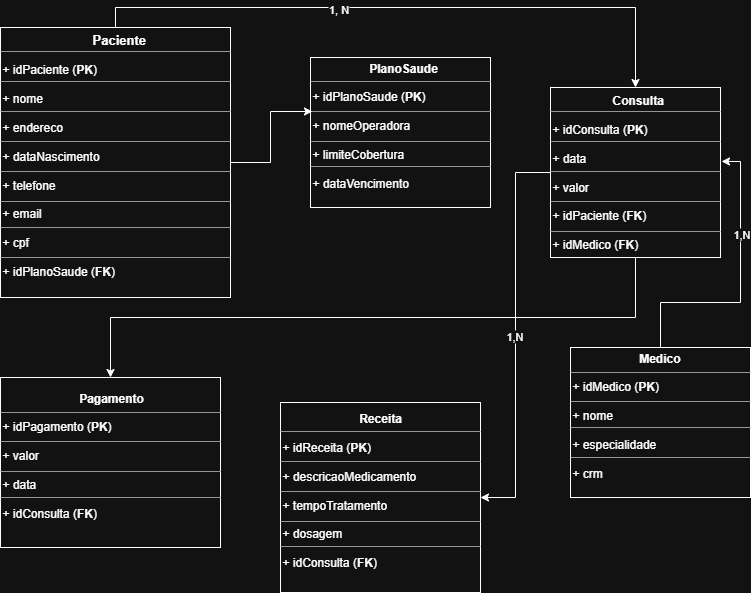

The diagram above was exported from draw.io. Its source (the exported page's mxGraphModel, read from the mxfile embedded in the PNG):
<mxGraphModel dx="872" dy="465" grid="1" gridSize="10" guides="1" tooltips="1" connect="1" arrows="1" fold="1" page="1" pageScale="1" pageWidth="850" pageHeight="1100" math="0" shadow="0">
  <root>
    <mxCell id="0" />
    <mxCell id="1" parent="0" />
    <mxCell id="mypFU_Zs3mzoWKlXoOm6-46" value="" style="group;fillColor=#f5f5f5;strokeColor=#666666;gradientColor=#b3b3b3;" vertex="1" connectable="0" parent="1">
      <mxGeometry x="10" y="80" width="230" height="270" as="geometry" />
    </mxCell>
    <mxCell id="mypFU_Zs3mzoWKlXoOm6-37" value="&lt;div style=&quot;text-align: center;&quot;&gt;&amp;nbsp; &amp;nbsp; &amp;nbsp; &amp;nbsp; &amp;nbsp; &amp;nbsp; &amp;nbsp; &amp;nbsp; &amp;nbsp; &amp;nbsp; &amp;nbsp; &amp;nbsp; &amp;nbsp; &amp;nbsp;&lt;b&gt;&lt;font style=&quot;font-size: 13px;&quot;&gt;Paciente&lt;/font&gt;&lt;/b&gt;&lt;/div&gt;&lt;div style=&quot;text-align: center;&quot;&gt;&lt;br&gt;&lt;/div&gt;&lt;div&gt;+ idPaciente (&lt;b&gt;PK&lt;/b&gt;)&lt;/div&gt;&lt;div&gt;&lt;br&gt;&lt;/div&gt;&lt;div&gt;+ nome&lt;/div&gt;&lt;div&gt;&lt;br&gt;&lt;/div&gt;&lt;div&gt;+ endereco&lt;/div&gt;&lt;div&gt;&lt;br&gt;&lt;/div&gt;&lt;div&gt;+ dataNascimento&lt;/div&gt;&lt;div&gt;&lt;br&gt;&lt;/div&gt;&lt;div&gt;+ telefone&lt;/div&gt;&lt;div&gt;&lt;br&gt;&lt;/div&gt;&lt;div&gt;+ email&lt;/div&gt;&lt;div&gt;&lt;br&gt;&lt;/div&gt;&lt;div&gt;+ cpf&lt;/div&gt;&lt;div&gt;&lt;br&gt;&lt;/div&gt;&lt;div&gt;+ idPlanoSaude (&lt;b&gt;FK&lt;/b&gt;)&lt;/div&gt;&lt;div&gt;&lt;br&gt;&lt;/div&gt;" style="html=1;whiteSpace=wrap;align=left;" vertex="1" parent="mypFU_Zs3mzoWKlXoOm6-46">
      <mxGeometry width="230" height="270" as="geometry" />
    </mxCell>
    <mxCell id="mypFU_Zs3mzoWKlXoOm6-38" value="" style="line;strokeWidth=1;fillColor=none;align=left;verticalAlign=middle;spacingTop=-1;spacingLeft=3;spacingRight=3;rotatable=0;labelPosition=right;points=[];portConstraint=eastwest;strokeColor=inherit;" vertex="1" parent="mypFU_Zs3mzoWKlXoOm6-46">
      <mxGeometry y="20" width="230" height="8" as="geometry" />
    </mxCell>
    <mxCell id="mypFU_Zs3mzoWKlXoOm6-39" value="" style="line;strokeWidth=1;fillColor=none;align=left;verticalAlign=middle;spacingTop=-1;spacingLeft=3;spacingRight=3;rotatable=0;labelPosition=right;points=[];portConstraint=eastwest;strokeColor=inherit;" vertex="1" parent="mypFU_Zs3mzoWKlXoOm6-46">
      <mxGeometry y="50" width="230" height="8" as="geometry" />
    </mxCell>
    <mxCell id="mypFU_Zs3mzoWKlXoOm6-40" value="" style="line;strokeWidth=1;fillColor=none;align=left;verticalAlign=middle;spacingTop=-1;spacingLeft=3;spacingRight=3;rotatable=0;labelPosition=right;points=[];portConstraint=eastwest;strokeColor=inherit;" vertex="1" parent="mypFU_Zs3mzoWKlXoOm6-46">
      <mxGeometry y="80" width="230" height="8" as="geometry" />
    </mxCell>
    <mxCell id="mypFU_Zs3mzoWKlXoOm6-41" value="" style="line;strokeWidth=1;fillColor=none;align=left;verticalAlign=middle;spacingTop=-1;spacingLeft=3;spacingRight=3;rotatable=0;labelPosition=right;points=[];portConstraint=eastwest;strokeColor=inherit;" vertex="1" parent="mypFU_Zs3mzoWKlXoOm6-46">
      <mxGeometry y="110" width="230" height="8" as="geometry" />
    </mxCell>
    <mxCell id="mypFU_Zs3mzoWKlXoOm6-42" value="" style="line;strokeWidth=1;fillColor=none;align=left;verticalAlign=middle;spacingTop=-1;spacingLeft=3;spacingRight=3;rotatable=0;labelPosition=right;points=[];portConstraint=eastwest;strokeColor=inherit;" vertex="1" parent="mypFU_Zs3mzoWKlXoOm6-46">
      <mxGeometry y="140" width="230" height="8" as="geometry" />
    </mxCell>
    <mxCell id="mypFU_Zs3mzoWKlXoOm6-43" value="" style="line;strokeWidth=1;fillColor=none;align=left;verticalAlign=middle;spacingTop=-1;spacingLeft=3;spacingRight=3;rotatable=0;labelPosition=right;points=[];portConstraint=eastwest;strokeColor=inherit;" vertex="1" parent="mypFU_Zs3mzoWKlXoOm6-46">
      <mxGeometry y="170" width="230" height="8" as="geometry" />
    </mxCell>
    <mxCell id="mypFU_Zs3mzoWKlXoOm6-44" value="" style="line;strokeWidth=1;fillColor=none;align=left;verticalAlign=middle;spacingTop=-1;spacingLeft=3;spacingRight=3;rotatable=0;labelPosition=right;points=[];portConstraint=eastwest;strokeColor=inherit;" vertex="1" parent="mypFU_Zs3mzoWKlXoOm6-46">
      <mxGeometry y="190" width="230" height="20" as="geometry" />
    </mxCell>
    <mxCell id="mypFU_Zs3mzoWKlXoOm6-45" value="" style="line;strokeWidth=1;fillColor=none;align=left;verticalAlign=middle;spacingTop=-1;spacingLeft=3;spacingRight=3;rotatable=0;labelPosition=right;points=[];portConstraint=eastwest;strokeColor=inherit;" vertex="1" parent="mypFU_Zs3mzoWKlXoOm6-46">
      <mxGeometry y="220" width="230" height="20" as="geometry" />
    </mxCell>
    <mxCell id="mypFU_Zs3mzoWKlXoOm6-54" value="" style="group;fillColor=#f5f5f5;gradientColor=#b3b3b3;strokeColor=#666666;" vertex="1" connectable="0" parent="1">
      <mxGeometry x="320" y="110" width="180" height="150" as="geometry" />
    </mxCell>
    <mxCell id="mypFU_Zs3mzoWKlXoOm6-48" value="&lt;div style=&quot;text-align: center;&quot;&gt;&amp;nbsp; &amp;nbsp; &amp;nbsp; &amp;nbsp; &amp;nbsp; &amp;nbsp; &amp;nbsp; &amp;nbsp; &amp;nbsp;&lt;b&gt;PlanoSaude&lt;/b&gt;&lt;/div&gt;&lt;div&gt;&lt;br&gt;&lt;/div&gt;&lt;div&gt;+ idPlanoSaude (&lt;b&gt;PK&lt;/b&gt;)&lt;/div&gt;&lt;div&gt;&lt;br&gt;&lt;/div&gt;&lt;div&gt;+ nomeOperadora&lt;/div&gt;&lt;div&gt;&lt;br&gt;&lt;/div&gt;&lt;div&gt;+ limiteCobertura&lt;/div&gt;&lt;div&gt;&lt;br&gt;&lt;/div&gt;&lt;div&gt;+ dataVencimento&lt;/div&gt;&lt;div&gt;&lt;br&gt;&lt;/div&gt;" style="html=1;whiteSpace=wrap;align=left;" vertex="1" parent="mypFU_Zs3mzoWKlXoOm6-54">
      <mxGeometry width="180" height="150" as="geometry" />
    </mxCell>
    <mxCell id="mypFU_Zs3mzoWKlXoOm6-49" value="" style="line;strokeWidth=1;fillColor=none;align=left;verticalAlign=middle;spacingTop=-1;spacingLeft=3;spacingRight=3;rotatable=0;labelPosition=right;points=[];portConstraint=eastwest;strokeColor=inherit;" vertex="1" parent="mypFU_Zs3mzoWKlXoOm6-54">
      <mxGeometry y="20" width="180" height="8" as="geometry" />
    </mxCell>
    <mxCell id="mypFU_Zs3mzoWKlXoOm6-51" value="" style="line;strokeWidth=1;fillColor=none;align=left;verticalAlign=middle;spacingTop=-1;spacingLeft=3;spacingRight=3;rotatable=0;labelPosition=right;points=[];portConstraint=eastwest;strokeColor=inherit;" vertex="1" parent="mypFU_Zs3mzoWKlXoOm6-54">
      <mxGeometry y="50" width="180" height="8" as="geometry" />
    </mxCell>
    <mxCell id="mypFU_Zs3mzoWKlXoOm6-52" value="" style="line;strokeWidth=1;fillColor=none;align=left;verticalAlign=middle;spacingTop=-1;spacingLeft=3;spacingRight=3;rotatable=0;labelPosition=right;points=[];portConstraint=eastwest;strokeColor=inherit;" vertex="1" parent="mypFU_Zs3mzoWKlXoOm6-54">
      <mxGeometry y="80" width="180" height="8" as="geometry" />
    </mxCell>
    <mxCell id="mypFU_Zs3mzoWKlXoOm6-53" value="" style="line;strokeWidth=1;fillColor=none;align=left;verticalAlign=middle;spacingTop=-1;spacingLeft=3;spacingRight=3;rotatable=0;labelPosition=right;points=[];portConstraint=eastwest;strokeColor=inherit;" vertex="1" parent="mypFU_Zs3mzoWKlXoOm6-54">
      <mxGeometry y="100" width="180" height="18" as="geometry" />
    </mxCell>
    <mxCell id="mypFU_Zs3mzoWKlXoOm6-64" value="" style="group;fillColor=#f5f5f5;gradientColor=#b3b3b3;strokeColor=#666666;" vertex="1" connectable="0" parent="1">
      <mxGeometry x="580" y="400" width="180" height="150" as="geometry" />
    </mxCell>
    <mxCell id="mypFU_Zs3mzoWKlXoOm6-55" value="&lt;div&gt;&lt;b&gt;&amp;nbsp; &amp;nbsp; &amp;nbsp; &amp;nbsp; &amp;nbsp; &amp;nbsp; &amp;nbsp; &amp;nbsp; &amp;nbsp; &amp;nbsp; Medico&lt;/b&gt;&lt;/div&gt;&lt;div&gt;&lt;br&gt;&lt;/div&gt;&lt;div&gt;+ idMedico (&lt;b&gt;PK&lt;/b&gt;)&lt;/div&gt;&lt;div&gt;&lt;br&gt;&lt;/div&gt;&lt;div&gt;+ nome&lt;/div&gt;&lt;div&gt;&lt;br&gt;&lt;/div&gt;&lt;div&gt;+ especialidade&lt;/div&gt;&lt;div&gt;&lt;br&gt;&lt;/div&gt;&lt;div&gt;+ crm&lt;/div&gt;&lt;div&gt;&lt;br&gt;&lt;/div&gt;" style="html=1;whiteSpace=wrap;align=left;" vertex="1" parent="mypFU_Zs3mzoWKlXoOm6-64">
      <mxGeometry width="180" height="150" as="geometry" />
    </mxCell>
    <mxCell id="mypFU_Zs3mzoWKlXoOm6-56" value="" style="line;strokeWidth=1;fillColor=none;align=left;verticalAlign=middle;spacingTop=-1;spacingLeft=3;spacingRight=3;rotatable=0;labelPosition=right;points=[];portConstraint=eastwest;strokeColor=inherit;" vertex="1" parent="mypFU_Zs3mzoWKlXoOm6-64">
      <mxGeometry y="21" width="180" height="8" as="geometry" />
    </mxCell>
    <mxCell id="mypFU_Zs3mzoWKlXoOm6-60" value="" style="line;strokeWidth=1;fillColor=none;align=left;verticalAlign=middle;spacingTop=-1;spacingLeft=3;spacingRight=3;rotatable=0;labelPosition=right;points=[];portConstraint=eastwest;strokeColor=inherit;" vertex="1" parent="mypFU_Zs3mzoWKlXoOm6-64">
      <mxGeometry y="50" width="180" height="8" as="geometry" />
    </mxCell>
    <mxCell id="mypFU_Zs3mzoWKlXoOm6-61" value="" style="line;strokeWidth=1;fillColor=none;align=left;verticalAlign=middle;spacingTop=-1;spacingLeft=3;spacingRight=3;rotatable=0;labelPosition=right;points=[];portConstraint=eastwest;strokeColor=inherit;" vertex="1" parent="mypFU_Zs3mzoWKlXoOm6-64">
      <mxGeometry y="70" width="180" height="20" as="geometry" />
    </mxCell>
    <mxCell id="mypFU_Zs3mzoWKlXoOm6-62" value="" style="line;strokeWidth=1;fillColor=none;align=left;verticalAlign=middle;spacingTop=-1;spacingLeft=3;spacingRight=3;rotatable=0;labelPosition=right;points=[];portConstraint=eastwest;strokeColor=inherit;" vertex="1" parent="mypFU_Zs3mzoWKlXoOm6-64">
      <mxGeometry y="100" width="180" height="20" as="geometry" />
    </mxCell>
    <mxCell id="mypFU_Zs3mzoWKlXoOm6-73" value="" style="group;fillColor=#f5f5f5;gradientColor=#b3b3b3;strokeColor=#666666;" vertex="1" connectable="0" parent="1">
      <mxGeometry x="560" y="140" width="170" height="170" as="geometry" />
    </mxCell>
    <mxCell id="mypFU_Zs3mzoWKlXoOm6-65" value="&lt;div&gt;&lt;span style=&quot;background-color: transparent; color: light-dark(rgb(0, 0, 0), rgb(255, 255, 255));&quot;&gt;&amp;nbsp; &amp;nbsp; &amp;nbsp; &amp;nbsp; &amp;nbsp; &amp;nbsp; &amp;nbsp; &amp;nbsp; &amp;nbsp; &lt;b&gt;Consulta&lt;/b&gt;&lt;/span&gt;&lt;/div&gt;&lt;br&gt;+ idConsulta (&lt;b&gt;PK&lt;/b&gt;)&lt;div&gt;&lt;br&gt;+ data&lt;/div&gt;&lt;div&gt;&lt;br&gt;+ valor&lt;/div&gt;&lt;div&gt;&lt;br&gt;+ idPaciente (&lt;b&gt;FK&lt;/b&gt;)&lt;/div&gt;&lt;div&gt;&lt;br&gt;+ idMedico (&lt;b&gt;FK&lt;/b&gt;)&lt;/div&gt;" style="html=1;whiteSpace=wrap;align=left;" vertex="1" parent="mypFU_Zs3mzoWKlXoOm6-73">
      <mxGeometry width="170" height="170" as="geometry" />
    </mxCell>
    <mxCell id="mypFU_Zs3mzoWKlXoOm6-68" value="" style="line;strokeWidth=1;fillColor=none;align=left;verticalAlign=middle;spacingTop=-1;spacingLeft=3;spacingRight=3;rotatable=0;labelPosition=right;points=[];portConstraint=eastwest;strokeColor=inherit;" vertex="1" parent="mypFU_Zs3mzoWKlXoOm6-73">
      <mxGeometry y="20" width="170" height="8" as="geometry" />
    </mxCell>
    <mxCell id="mypFU_Zs3mzoWKlXoOm6-69" value="" style="line;strokeWidth=1;fillColor=none;align=left;verticalAlign=middle;spacingTop=-1;spacingLeft=3;spacingRight=3;rotatable=0;labelPosition=right;points=[];portConstraint=eastwest;strokeColor=inherit;" vertex="1" parent="mypFU_Zs3mzoWKlXoOm6-73">
      <mxGeometry y="50" width="170" height="8" as="geometry" />
    </mxCell>
    <mxCell id="mypFU_Zs3mzoWKlXoOm6-70" value="" style="line;strokeWidth=1;fillColor=none;align=left;verticalAlign=middle;spacingTop=-1;spacingLeft=3;spacingRight=3;rotatable=0;labelPosition=right;points=[];portConstraint=eastwest;strokeColor=inherit;" vertex="1" parent="mypFU_Zs3mzoWKlXoOm6-73">
      <mxGeometry y="80" width="170" height="8" as="geometry" />
    </mxCell>
    <mxCell id="mypFU_Zs3mzoWKlXoOm6-71" value="" style="line;strokeWidth=1;fillColor=none;align=left;verticalAlign=middle;spacingTop=-1;spacingLeft=3;spacingRight=3;rotatable=0;labelPosition=right;points=[];portConstraint=eastwest;strokeColor=inherit;" vertex="1" parent="mypFU_Zs3mzoWKlXoOm6-73">
      <mxGeometry y="110" width="170" height="8" as="geometry" />
    </mxCell>
    <mxCell id="mypFU_Zs3mzoWKlXoOm6-72" value="" style="line;strokeWidth=1;fillColor=none;align=left;verticalAlign=middle;spacingTop=-1;spacingLeft=3;spacingRight=3;rotatable=0;labelPosition=right;points=[];portConstraint=eastwest;strokeColor=inherit;" vertex="1" parent="mypFU_Zs3mzoWKlXoOm6-73">
      <mxGeometry y="140" width="170" height="8" as="geometry" />
    </mxCell>
    <mxCell id="mypFU_Zs3mzoWKlXoOm6-80" value="" style="group;fillColor=#f5f5f5;gradientColor=#b3b3b3;strokeColor=#666666;" vertex="1" connectable="0" parent="1">
      <mxGeometry x="290" y="455" width="200" height="190" as="geometry" />
    </mxCell>
    <mxCell id="mypFU_Zs3mzoWKlXoOm6-74" value="&lt;div&gt;&amp;nbsp; &amp;nbsp; &amp;nbsp; &amp;nbsp; &amp;nbsp; &amp;nbsp; &amp;nbsp; &amp;nbsp; &amp;nbsp; &amp;nbsp; &amp;nbsp; &amp;nbsp;&lt;b&gt;Receita&lt;/b&gt;&lt;/div&gt;&lt;div&gt;&lt;br&gt;&lt;/div&gt;&lt;div&gt;&lt;span style=&quot;background-color: transparent; color: light-dark(rgb(0, 0, 0), rgb(255, 255, 255));&quot;&gt;+ idReceita (&lt;b&gt;PK&lt;/b&gt;)&lt;/span&gt;&lt;/div&gt;&lt;div&gt;&lt;span style=&quot;background-color: transparent; color: light-dark(rgb(0, 0, 0), rgb(255, 255, 255));&quot;&gt;&lt;br&gt;&lt;/span&gt;&lt;/div&gt;&lt;div&gt;+ descricaoMedicamento&lt;/div&gt;&lt;div&gt;&lt;br&gt;&lt;/div&gt;&lt;div&gt;+ tempoTratamento&lt;/div&gt;&lt;div&gt;&lt;br&gt;&lt;/div&gt;&lt;div&gt;+ dosagem&lt;/div&gt;&lt;div style=&quot;&quot;&gt;&lt;br&gt;&lt;/div&gt;&lt;div&gt;+ idConsulta (&lt;b&gt;FK&lt;/b&gt;)&lt;/div&gt;&lt;div&gt;&lt;br&gt;&lt;/div&gt;" style="html=1;whiteSpace=wrap;align=left;" vertex="1" parent="mypFU_Zs3mzoWKlXoOm6-80">
      <mxGeometry width="200" height="190" as="geometry" />
    </mxCell>
    <mxCell id="mypFU_Zs3mzoWKlXoOm6-75" value="" style="line;strokeWidth=1;fillColor=none;align=left;verticalAlign=middle;spacingTop=-1;spacingLeft=3;spacingRight=3;rotatable=0;labelPosition=right;points=[];portConstraint=eastwest;strokeColor=inherit;" vertex="1" parent="mypFU_Zs3mzoWKlXoOm6-80">
      <mxGeometry y="25" width="200" height="8" as="geometry" />
    </mxCell>
    <mxCell id="mypFU_Zs3mzoWKlXoOm6-76" value="" style="line;strokeWidth=1;fillColor=none;align=left;verticalAlign=middle;spacingTop=-1;spacingLeft=3;spacingRight=3;rotatable=0;labelPosition=right;points=[];portConstraint=eastwest;strokeColor=inherit;" vertex="1" parent="mypFU_Zs3mzoWKlXoOm6-80">
      <mxGeometry y="55" width="200" height="8" as="geometry" />
    </mxCell>
    <mxCell id="mypFU_Zs3mzoWKlXoOm6-77" value="" style="line;strokeWidth=1;fillColor=none;align=left;verticalAlign=middle;spacingTop=-1;spacingLeft=3;spacingRight=3;rotatable=0;labelPosition=right;points=[];portConstraint=eastwest;strokeColor=inherit;" vertex="1" parent="mypFU_Zs3mzoWKlXoOm6-80">
      <mxGeometry y="85" width="200" height="8" as="geometry" />
    </mxCell>
    <mxCell id="mypFU_Zs3mzoWKlXoOm6-78" value="" style="line;strokeWidth=1;fillColor=none;align=left;verticalAlign=middle;spacingTop=-1;spacingLeft=3;spacingRight=3;rotatable=0;labelPosition=right;points=[];portConstraint=eastwest;strokeColor=inherit;" vertex="1" parent="mypFU_Zs3mzoWKlXoOm6-80">
      <mxGeometry y="115" width="200" height="8" as="geometry" />
    </mxCell>
    <mxCell id="mypFU_Zs3mzoWKlXoOm6-79" value="" style="line;strokeWidth=1;fillColor=none;align=left;verticalAlign=middle;spacingTop=-1;spacingLeft=3;spacingRight=3;rotatable=0;labelPosition=right;points=[];portConstraint=eastwest;strokeColor=inherit;" vertex="1" parent="mypFU_Zs3mzoWKlXoOm6-80">
      <mxGeometry y="135" width="200" height="18" as="geometry" />
    </mxCell>
    <mxCell id="mypFU_Zs3mzoWKlXoOm6-87" value="" style="group;fillColor=#f5f5f5;gradientColor=#b3b3b3;strokeColor=#666666;" vertex="1" connectable="0" parent="1">
      <mxGeometry x="10" y="430" width="220" height="170" as="geometry" />
    </mxCell>
    <mxCell id="mypFU_Zs3mzoWKlXoOm6-81" value="&lt;div&gt;&amp;nbsp; &amp;nbsp; &amp;nbsp; &amp;nbsp; &amp;nbsp; &amp;nbsp; &amp;nbsp; &amp;nbsp; &amp;nbsp; &amp;nbsp; &amp;nbsp; &amp;nbsp;&lt;b&gt;Pagamento&lt;/b&gt;&lt;/div&gt;&lt;div style=&quot;&quot;&gt;&lt;br&gt;&lt;/div&gt;&lt;div&gt;+ idPagamento (&lt;b&gt;PK&lt;/b&gt;)&lt;/div&gt;&lt;div&gt;&lt;br&gt;&lt;/div&gt;&lt;div&gt;+ valor&lt;/div&gt;&lt;div&gt;&lt;br&gt;&lt;/div&gt;&lt;div&gt;+ data&lt;/div&gt;&lt;div&gt;&lt;br&gt;&lt;/div&gt;&lt;div&gt;+ idConsulta (&lt;b&gt;FK&lt;/b&gt;)&lt;/div&gt;&lt;div&gt;&lt;br&gt;&lt;/div&gt;" style="html=1;whiteSpace=wrap;align=left;" vertex="1" parent="mypFU_Zs3mzoWKlXoOm6-87">
      <mxGeometry width="220" height="170" as="geometry" />
    </mxCell>
    <mxCell id="mypFU_Zs3mzoWKlXoOm6-83" value="" style="line;strokeWidth=1;fillColor=none;align=left;verticalAlign=middle;spacingTop=-1;spacingLeft=3;spacingRight=3;rotatable=0;labelPosition=right;points=[];portConstraint=eastwest;strokeColor=inherit;" vertex="1" parent="mypFU_Zs3mzoWKlXoOm6-87">
      <mxGeometry y="31" width="220" height="8" as="geometry" />
    </mxCell>
    <mxCell id="mypFU_Zs3mzoWKlXoOm6-84" value="" style="line;strokeWidth=1;fillColor=none;align=left;verticalAlign=middle;spacingTop=-1;spacingLeft=3;spacingRight=3;rotatable=0;labelPosition=right;points=[];portConstraint=eastwest;strokeColor=inherit;" vertex="1" parent="mypFU_Zs3mzoWKlXoOm6-87">
      <mxGeometry y="60" width="220" height="8" as="geometry" />
    </mxCell>
    <mxCell id="mypFU_Zs3mzoWKlXoOm6-85" value="" style="line;strokeWidth=1;fillColor=none;align=left;verticalAlign=middle;spacingTop=-1;spacingLeft=3;spacingRight=3;rotatable=0;labelPosition=right;points=[];portConstraint=eastwest;strokeColor=inherit;" vertex="1" parent="mypFU_Zs3mzoWKlXoOm6-87">
      <mxGeometry y="90" width="220" height="8" as="geometry" />
    </mxCell>
    <mxCell id="mypFU_Zs3mzoWKlXoOm6-86" value="" style="line;strokeWidth=1;fillColor=none;align=left;verticalAlign=middle;spacingTop=-1;spacingLeft=3;spacingRight=3;rotatable=0;labelPosition=right;points=[];portConstraint=eastwest;strokeColor=inherit;" vertex="1" parent="mypFU_Zs3mzoWKlXoOm6-87">
      <mxGeometry y="116" width="220" height="8" as="geometry" />
    </mxCell>
    <mxCell id="mypFU_Zs3mzoWKlXoOm6-88" style="edgeStyle=orthogonalEdgeStyle;rounded=0;orthogonalLoop=1;jettySize=auto;html=1;exitX=1;exitY=0.5;exitDx=0;exitDy=0;entryX=0.011;entryY=0.36;entryDx=0;entryDy=0;entryPerimeter=0;" edge="1" parent="1" source="mypFU_Zs3mzoWKlXoOm6-37" target="mypFU_Zs3mzoWKlXoOm6-48">
      <mxGeometry relative="1" as="geometry" />
    </mxCell>
    <mxCell id="mypFU_Zs3mzoWKlXoOm6-89" style="edgeStyle=orthogonalEdgeStyle;rounded=0;orthogonalLoop=1;jettySize=auto;html=1;exitX=0.5;exitY=0;exitDx=0;exitDy=0;entryX=0.5;entryY=0;entryDx=0;entryDy=0;" edge="1" parent="1" source="mypFU_Zs3mzoWKlXoOm6-37" target="mypFU_Zs3mzoWKlXoOm6-65">
      <mxGeometry relative="1" as="geometry" />
    </mxCell>
    <mxCell id="mypFU_Zs3mzoWKlXoOm6-93" value="1, N" style="edgeLabel;html=1;align=center;verticalAlign=middle;resizable=0;points=[];" vertex="1" connectable="0" parent="mypFU_Zs3mzoWKlXoOm6-89">
      <mxGeometry x="-0.2194" y="-1" relative="1" as="geometry">
        <mxPoint as="offset" />
      </mxGeometry>
    </mxCell>
    <mxCell id="mypFU_Zs3mzoWKlXoOm6-90" style="edgeStyle=orthogonalEdgeStyle;rounded=0;orthogonalLoop=1;jettySize=auto;html=1;exitX=0.5;exitY=0;exitDx=0;exitDy=0;entryX=1.006;entryY=0.435;entryDx=0;entryDy=0;entryPerimeter=0;" edge="1" parent="1" source="mypFU_Zs3mzoWKlXoOm6-55" target="mypFU_Zs3mzoWKlXoOm6-65">
      <mxGeometry relative="1" as="geometry" />
    </mxCell>
    <mxCell id="mypFU_Zs3mzoWKlXoOm6-94" value="1,N" style="edgeLabel;html=1;align=center;verticalAlign=middle;resizable=0;points=[];" vertex="1" connectable="0" parent="mypFU_Zs3mzoWKlXoOm6-90">
      <mxGeometry x="0.3615" relative="1" as="geometry">
        <mxPoint as="offset" />
      </mxGeometry>
    </mxCell>
    <mxCell id="mypFU_Zs3mzoWKlXoOm6-91" style="edgeStyle=orthogonalEdgeStyle;rounded=0;orthogonalLoop=1;jettySize=auto;html=1;exitX=0;exitY=0.5;exitDx=0;exitDy=0;entryX=1;entryY=0.5;entryDx=0;entryDy=0;" edge="1" parent="1" source="mypFU_Zs3mzoWKlXoOm6-65" target="mypFU_Zs3mzoWKlXoOm6-74">
      <mxGeometry relative="1" as="geometry" />
    </mxCell>
    <mxCell id="mypFU_Zs3mzoWKlXoOm6-95" value="1,N" style="edgeLabel;html=1;align=center;verticalAlign=middle;resizable=0;points=[];" vertex="1" connectable="0" parent="mypFU_Zs3mzoWKlXoOm6-91">
      <mxGeometry x="0.0025" y="-2" relative="1" as="geometry">
        <mxPoint as="offset" />
      </mxGeometry>
    </mxCell>
    <mxCell id="mypFU_Zs3mzoWKlXoOm6-92" style="edgeStyle=orthogonalEdgeStyle;rounded=0;orthogonalLoop=1;jettySize=auto;html=1;exitX=0.5;exitY=1;exitDx=0;exitDy=0;entryX=0.5;entryY=0;entryDx=0;entryDy=0;" edge="1" parent="1" source="mypFU_Zs3mzoWKlXoOm6-65" target="mypFU_Zs3mzoWKlXoOm6-81">
      <mxGeometry relative="1" as="geometry" />
    </mxCell>
  </root>
</mxGraphModel>